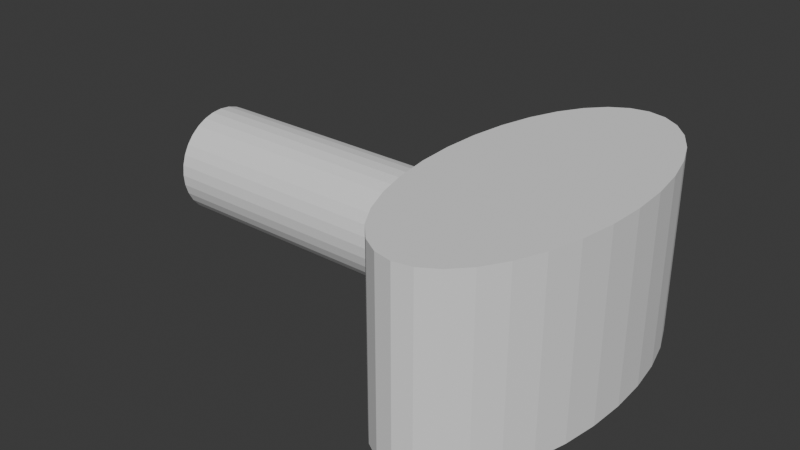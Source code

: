 # Source: strelec.blend  (saved by Blender 4.0.36; exported with 4.5.12 LTS)
import bpy
from mathutils import Matrix  # noqa: F401  (used for matrix-valued properties, if any)

bpy.ops.wm.read_factory_settings(use_empty=True)
scene = bpy.context.scene
scene.name = 'Scene'

# ---- collections
col_collection = bpy.data.collections.new('Collection'); scene.collection.children.link(col_collection)

# ---- world
world_world = bpy.data.worlds.new('World'); scene.world = world_world
world_world.use_nodes = True; world_world.node_tree.nodes.clear()
_N = world_world.node_tree.nodes; _L = world_world.node_tree.links
n0 = _N.new('ShaderNodeOutputWorld'); n0.name = 'World Output'; n0.location = (300, 300)
n1 = _N.new('ShaderNodeBackground'); n1.name = 'Background'; n1.location = (10, 300)
n1.inputs[0].default_value = (0.05088, 0.05088, 0.05088, 1.0)
_L.new(n1.outputs[0], n0.inputs[0])
n0.is_active_output = True
world_world.color = (0.05088, 0.05088, 0.05088)
world_world.use_sun_shadow = False
world_world.sun_shadow_jitter_overblur = 0.0

# ---- meshes
me_cylinder = bpy.data.meshes.new('Cylinder')
me_cylinder.from_pydata([(0.0, 1.0, -1.0), (0.0, 1.0, 1.0), (0.1951, 0.9808, -1.0), (0.1951, 0.9808, 1.0), (0.3827, 0.9239, -1.0), (0.3827, 0.9239, 1.0), (0.5556, 0.8315, -1.0), (0.5556, 0.8315, 1.0), (0.7071, 0.7071, -1.0), (0.7071, 0.7071, 1.0), (0.8315, 0.5556, -1.0), (0.8315, 0.5556, 1.0), (0.9239, 0.3827, -1.0), (0.9239, 0.3827, 1.0), (0.9808, 0.1951, -1.0), (0.9808, 0.1951, 1.0), (1.0, 0.0, -1.0), (1.0, 0.0, 1.0), (0.9808, -0.1951, -1.0), (0.9808, -0.1951, 1.0), (0.9239, -0.3827, -1.0), (0.9239, -0.3827, 1.0), (0.8315, -0.5556, -1.0), (0.8315, -0.5556, 1.0), (0.7071, -0.7071, -1.0), (0.7071, -0.7071, 1.0), (0.5556, -0.8315, -1.0), (0.5556, -0.8315, 1.0), (0.3827, -0.9239, -1.0), (0.3827, -0.9239, 1.0), (0.1951, -0.9808, -1.0), (0.1951, -0.9808, 1.0), (0.0, -1.0, -1.0), (0.0, -1.0, 1.0), (-0.1951, -0.9808, -1.0), (-0.1951, -0.9808, 1.0), (-0.3827, -0.9239, -1.0), (-0.3827, -0.9239, 1.0), (-0.5556, -0.8315, -1.0), (-0.5556, -0.8315, 1.0), (-0.7071, -0.7071, -1.0), (-0.7071, -0.7071, 1.0), (-0.8315, -0.5556, -1.0), (-0.8315, -0.5556, 1.0), (-0.9239, -0.3827, -1.0), (-0.9239, -0.3827, 1.0), (-0.9808, -0.1951, -1.0), (-0.9808, -0.1951, 1.0), (-1.0, 0.0, -1.0), (-1.0, 0.0, 1.0), (-0.9808, 0.1951, -1.0), (-0.9808, 0.1951, 1.0), (-0.9239, 0.3827, -1.0), (-0.9239, 0.3827, 1.0), (-0.8315, 0.5556, -1.0), (-0.8315, 0.5556, 1.0), (-0.7071, 0.7071, -1.0), (-0.7071, 0.7071, 1.0), (-0.5556, 0.8315, -1.0), (-0.5556, 0.8315, 1.0), (-0.3827, 0.9239, -1.0), (-0.3827, 0.9239, 1.0), (-0.1951, 0.9808, -1.0), (-0.1951, 0.9808, 1.0)], [], [(0, 1, 3, 2), (2, 3, 5, 4), (4, 5, 7, 6), (6, 7, 9, 8), (8, 9, 11, 10), (10, 11, 13, 12), (12, 13, 15, 14), (14, 15, 17, 16), (16, 17, 19, 18), (18, 19, 21, 20), (20, 21, 23, 22), (22, 23, 25, 24), (24, 25, 27, 26), (26, 27, 29, 28), (28, 29, 31, 30), (30, 31, 33, 32), (32, 33, 35, 34), (34, 35, 37, 36), (36, 37, 39, 38), (38, 39, 41, 40), (40, 41, 43, 42), (42, 43, 45, 44), (44, 45, 47, 46), (46, 47, 49, 48), (48, 49, 51, 50), (50, 51, 53, 52), (52, 53, 55, 54), (54, 55, 57, 56), (56, 57, 59, 58), (58, 59, 61, 60), (3, 1, 63, 61, 59, 57, 55, 53, 51, 49, 47, 45, 43, 41, 39, 37, 35, 33, 31, 29, 27, 25, 23, 21, 19, 17, 15, 13, 11, 9, 7, 5), (60, 61, 63, 62), (62, 63, 1, 0), (0, 2, 4, 6, 8, 10, 12, 14, 16, 18, 20, 22, 24, 26, 28, 30, 32, 34, 36, 38, 40, 42, 44, 46, 48, 50, 52, 54, 56, 58, 60, 62)])
_uv = me_cylinder.uv_layers.new(name='UVMap')
_uv.uv.foreach_set('vector', [1.0, 0.5, 1.0, 1.0, 0.9688, 1.0, 0.9688, 0.5, 0.9688, 0.5, 0.9688, 1.0, 0.9375, 1.0, 0.9375, 0.5, 0.9375, 0.5, 0.9375, 1.0, 0.9062, 1.0, 0.9062, 0.5, 0.9062, 0.5, 0.9062, 1.0, 0.875, 1.0, 0.875, 0.5, 0.875, 0.5, 0.875, 1.0, 0.8438, 1.0, 0.8438, 0.5, 0.8438, 0.5, 0.8438, 1.0, 0.8125, 1.0, 0.8125, 0.5, 0.8125, 0.5, 0.8125, 1.0, 0.7812, 1.0, 0.7812, 0.5, 0.7812, 0.5, 0.7812, 1.0, 0.75, 1.0, 0.75, 0.5, 0.75, 0.5, 0.75, 1.0, 0.7188, 1.0, 0.7188, 0.5, 0.7188, 0.5, 0.7188, 1.0, 0.6875, 1.0, 0.6875, 0.5, 0.6875, 0.5, 0.6875, 1.0, 0.6562, 1.0, 0.6562, 0.5, 0.6562, 0.5, 0.6562, 1.0, 0.625, 1.0, 0.625, 0.5, 0.625, 0.5, 0.625, 1.0, 0.5938, 1.0, 0.5938, 0.5, 0.5938, 0.5, 0.5938, 1.0, 0.5625, 1.0, 0.5625, 0.5, 0.5625, 0.5, 0.5625, 1.0, 0.5312, 1.0, 0.5312, 0.5, 0.5312, 0.5, 0.5312, 1.0, 0.5, 1.0, 0.5, 0.5, 0.5, 0.5, 0.5, 1.0, 0.4688, 1.0, 0.4688, 0.5, 0.4688, 0.5, 0.4688, 1.0, 0.4375, 1.0, 0.4375, 0.5, 0.4375, 0.5, 0.4375, 1.0, 0.4062, 1.0, 0.4062, 0.5, 0.4062, 0.5, 0.4062, 1.0, 0.375, 1.0, 0.375, 0.5, 0.375, 0.5, 0.375, 1.0, 0.3438, 1.0, 0.3438, 0.5, 0.3438, 0.5, 0.3438, 1.0, 0.3125, 1.0, 0.3125, 0.5, 0.3125, 0.5, 0.3125, 1.0, 0.2812, 1.0, 0.2812, 0.5, 0.2812, 0.5, 0.2812, 1.0, 0.25, 1.0, 0.25, 0.5, 0.25, 0.5, 0.25, 1.0, 0.2188, 1.0, 0.2188, 0.5, 0.2188, 0.5, 0.2188, 1.0, 0.1875, 1.0, 0.1875, 0.5, 0.1875, 0.5, 0.1875, 1.0, 0.1562, 1.0, 0.1562, 0.5, 0.1562, 0.5, 0.1562, 1.0, 0.125, 1.0, 0.125, 0.5, 0.125, 0.5, 0.125, 1.0, 0.09375, 1.0, 0.09375, 0.5, 0.09375, 0.5, 0.09375, 1.0, 0.0625, 1.0, 0.0625, 0.5, 0.2968, 0.4854, 0.25, 0.49, 0.2032, 0.4854, 0.1582, 0.4717, 0.1167, 0.4496, 0.08029, 0.4197, 0.05045, 0.3833, 0.02827, 0.3418, 0.01461, 0.2968, 0.01, 0.25, 0.01461, 0.2032, 0.02827, 0.1582, 0.05045, 0.1167, 0.08029, 0.08029, 0.1167, 0.05045, 0.1582, 0.02827, 0.2032, 0.01461, 0.25, 0.01, 0.2968, 0.01461, 0.3418, 0.02827, 0.3833, 0.05045, 0.4197, 0.08029, 0.4496, 0.1167, 0.4717, 0.1582, 0.4854, 0.2032, 0.49, 0.25, 0.4854, 0.2968, 0.4717, 0.3418, 0.4496, 0.3833, 0.4197, 0.4197, 0.3833, 0.4496, 0.3418, 0.4717, 0.0625, 0.5, 0.0625, 1.0, 0.03125, 1.0, 0.03125, 0.5, 0.03125, 0.5, 0.03125, 1.0, 0.0, 1.0, 0.0, 0.5, 0.75, 0.49, 0.7968, 0.4854, 0.8418, 0.4717, 0.8833, 0.4496, 0.9197, 0.4197, 0.9496, 0.3833, 0.9717, 0.3418, 0.9854, 0.2968, 0.99, 0.25, 0.9854, 0.2032, 0.9717, 0.1582, 0.9496, 0.1167, 0.9197, 0.08029, 0.8833, 0.05045, 0.8418, 0.02827, 0.7968, 0.01461, 0.75, 0.01, 0.7032, 0.01461, 0.6582, 0.02827, 0.6167, 0.05045, 0.5803, 0.08029, 0.5504, 0.1167, 0.5283, 0.1582, 0.5146, 0.2032, 0.51, 0.25, 0.5146, 0.2968, 0.5283, 0.3418, 0.5504, 0.3833, 0.5803, 0.4197, 0.6167, 0.4496, 0.6582, 0.4717, 0.7032, 0.4854])
me_cylinder.update()
me_cylinder_001 = bpy.data.meshes.new('Cylinder.001')
me_cylinder_001.from_pydata([(0.0, 1.0, -1.0), (0.0, 1.0, 1.0), (0.1951, 0.9808, -1.0), (0.1951, 0.9808, 1.0), (0.3827, 0.9239, -1.0), (0.3827, 0.9239, 1.0), (0.5556, 0.8315, -1.0), (0.5556, 0.8315, 1.0), (0.7071, 0.7071, -1.0), (0.7071, 0.7071, 1.0), (0.8315, 0.5556, -1.0), (0.8315, 0.5556, 1.0), (0.9239, 0.3827, -1.0), (0.9239, 0.3827, 1.0), (0.9808, 0.1951, -1.0), (0.9808, 0.1951, 1.0), (1.0, 0.0, -1.0), (1.0, 0.0, 1.0), (0.9808, -0.1951, -1.0), (0.9808, -0.1951, 1.0), (0.9239, -0.3827, -1.0), (0.9239, -0.3827, 1.0), (0.8315, -0.5556, -1.0), (0.8315, -0.5556, 1.0), (0.7071, -0.7071, -1.0), (0.7071, -0.7071, 1.0), (0.5556, -0.8315, -1.0), (0.5556, -0.8315, 1.0), (0.3827, -0.9239, -1.0), (0.3827, -0.9239, 1.0), (0.1951, -0.9808, -1.0), (0.1951, -0.9808, 1.0), (0.0, -1.0, -1.0), (0.0, -1.0, 1.0), (-0.1951, -0.9808, -1.0), (-0.1951, -0.9808, 1.0), (-0.3827, -0.9239, -1.0), (-0.3827, -0.9239, 1.0), (-0.5556, -0.8315, -1.0), (-0.5556, -0.8315, 1.0), (-0.7071, -0.7071, -1.0), (-0.7071, -0.7071, 1.0), (-0.8315, -0.5556, -1.0), (-0.8315, -0.5556, 1.0), (-0.9239, -0.3827, -1.0), (-0.9239, -0.3827, 1.0), (-0.9808, -0.1951, -1.0), (-0.9808, -0.1951, 1.0), (-1.0, 0.0, -1.0), (-1.0, 0.0, 1.0), (-0.9808, 0.1951, -1.0), (-0.9808, 0.1951, 1.0), (-0.9239, 0.3827, -1.0), (-0.9239, 0.3827, 1.0), (-0.8315, 0.5556, -1.0), (-0.8315, 0.5556, 1.0), (-0.7071, 0.7071, -1.0), (-0.7071, 0.7071, 1.0), (-0.5556, 0.8315, -1.0), (-0.5556, 0.8315, 1.0), (-0.3827, 0.9239, -1.0), (-0.3827, 0.9239, 1.0), (-0.1951, 0.9808, -1.0), (-0.1951, 0.9808, 1.0)], [], [(0, 1, 3, 2), (2, 3, 5, 4), (4, 5, 7, 6), (6, 7, 9, 8), (8, 9, 11, 10), (10, 11, 13, 12), (12, 13, 15, 14), (14, 15, 17, 16), (16, 17, 19, 18), (18, 19, 21, 20), (20, 21, 23, 22), (22, 23, 25, 24), (24, 25, 27, 26), (26, 27, 29, 28), (28, 29, 31, 30), (30, 31, 33, 32), (32, 33, 35, 34), (34, 35, 37, 36), (36, 37, 39, 38), (38, 39, 41, 40), (40, 41, 43, 42), (42, 43, 45, 44), (44, 45, 47, 46), (46, 47, 49, 48), (48, 49, 51, 50), (50, 51, 53, 52), (52, 53, 55, 54), (54, 55, 57, 56), (56, 57, 59, 58), (58, 59, 61, 60), (3, 1, 63, 61, 59, 57, 55, 53, 51, 49, 47, 45, 43, 41, 39, 37, 35, 33, 31, 29, 27, 25, 23, 21, 19, 17, 15, 13, 11, 9, 7, 5), (60, 61, 63, 62), (62, 63, 1, 0), (0, 2, 4, 6, 8, 10, 12, 14, 16, 18, 20, 22, 24, 26, 28, 30, 32, 34, 36, 38, 40, 42, 44, 46, 48, 50, 52, 54, 56, 58, 60, 62)])
_uv = me_cylinder_001.uv_layers.new(name='UVMap')
_uv.uv.foreach_set('vector', [1.0, 0.5, 1.0, 1.0, 0.9688, 1.0, 0.9688, 0.5, 0.9688, 0.5, 0.9688, 1.0, 0.9375, 1.0, 0.9375, 0.5, 0.9375, 0.5, 0.9375, 1.0, 0.9062, 1.0, 0.9062, 0.5, 0.9062, 0.5, 0.9062, 1.0, 0.875, 1.0, 0.875, 0.5, 0.875, 0.5, 0.875, 1.0, 0.8438, 1.0, 0.8438, 0.5, 0.8438, 0.5, 0.8438, 1.0, 0.8125, 1.0, 0.8125, 0.5, 0.8125, 0.5, 0.8125, 1.0, 0.7812, 1.0, 0.7812, 0.5, 0.7812, 0.5, 0.7812, 1.0, 0.75, 1.0, 0.75, 0.5, 0.75, 0.5, 0.75, 1.0, 0.7188, 1.0, 0.7188, 0.5, 0.7188, 0.5, 0.7188, 1.0, 0.6875, 1.0, 0.6875, 0.5, 0.6875, 0.5, 0.6875, 1.0, 0.6562, 1.0, 0.6562, 0.5, 0.6562, 0.5, 0.6562, 1.0, 0.625, 1.0, 0.625, 0.5, 0.625, 0.5, 0.625, 1.0, 0.5938, 1.0, 0.5938, 0.5, 0.5938, 0.5, 0.5938, 1.0, 0.5625, 1.0, 0.5625, 0.5, 0.5625, 0.5, 0.5625, 1.0, 0.5312, 1.0, 0.5312, 0.5, 0.5312, 0.5, 0.5312, 1.0, 0.5, 1.0, 0.5, 0.5, 0.5, 0.5, 0.5, 1.0, 0.4688, 1.0, 0.4688, 0.5, 0.4688, 0.5, 0.4688, 1.0, 0.4375, 1.0, 0.4375, 0.5, 0.4375, 0.5, 0.4375, 1.0, 0.4062, 1.0, 0.4062, 0.5, 0.4062, 0.5, 0.4062, 1.0, 0.375, 1.0, 0.375, 0.5, 0.375, 0.5, 0.375, 1.0, 0.3438, 1.0, 0.3438, 0.5, 0.3438, 0.5, 0.3438, 1.0, 0.3125, 1.0, 0.3125, 0.5, 0.3125, 0.5, 0.3125, 1.0, 0.2812, 1.0, 0.2812, 0.5, 0.2812, 0.5, 0.2812, 1.0, 0.25, 1.0, 0.25, 0.5, 0.25, 0.5, 0.25, 1.0, 0.2188, 1.0, 0.2188, 0.5, 0.2188, 0.5, 0.2188, 1.0, 0.1875, 1.0, 0.1875, 0.5, 0.1875, 0.5, 0.1875, 1.0, 0.1562, 1.0, 0.1562, 0.5, 0.1562, 0.5, 0.1562, 1.0, 0.125, 1.0, 0.125, 0.5, 0.125, 0.5, 0.125, 1.0, 0.09375, 1.0, 0.09375, 0.5, 0.09375, 0.5, 0.09375, 1.0, 0.0625, 1.0, 0.0625, 0.5, 0.2968, 0.4854, 0.25, 0.49, 0.2032, 0.4854, 0.1582, 0.4717, 0.1167, 0.4496, 0.08029, 0.4197, 0.05045, 0.3833, 0.02827, 0.3418, 0.01461, 0.2968, 0.01, 0.25, 0.01461, 0.2032, 0.02827, 0.1582, 0.05045, 0.1167, 0.08029, 0.08029, 0.1167, 0.05045, 0.1582, 0.02827, 0.2032, 0.01461, 0.25, 0.01, 0.2968, 0.01461, 0.3418, 0.02827, 0.3833, 0.05045, 0.4197, 0.08029, 0.4496, 0.1167, 0.4717, 0.1582, 0.4854, 0.2032, 0.49, 0.25, 0.4854, 0.2968, 0.4717, 0.3418, 0.4496, 0.3833, 0.4197, 0.4197, 0.3833, 0.4496, 0.3418, 0.4717, 0.0625, 0.5, 0.0625, 1.0, 0.03125, 1.0, 0.03125, 0.5, 0.03125, 0.5, 0.03125, 1.0, 0.0, 1.0, 0.0, 0.5, 0.75, 0.49, 0.7968, 0.4854, 0.8418, 0.4717, 0.8833, 0.4496, 0.9197, 0.4197, 0.9496, 0.3833, 0.9717, 0.3418, 0.9854, 0.2968, 0.99, 0.25, 0.9854, 0.2032, 0.9717, 0.1582, 0.9496, 0.1167, 0.9197, 0.08029, 0.8833, 0.05045, 0.8418, 0.02827, 0.7968, 0.01461, 0.75, 0.01, 0.7032, 0.01461, 0.6582, 0.02827, 0.6167, 0.05045, 0.5803, 0.08029, 0.5504, 0.1167, 0.5283, 0.1582, 0.5146, 0.2032, 0.51, 0.25, 0.5146, 0.2968, 0.5283, 0.3418, 0.5504, 0.3833, 0.5803, 0.4197, 0.6167, 0.4496, 0.6582, 0.4717, 0.7032, 0.4854])
me_cylinder_001.update()

# ---- objects
ob_cylinder = bpy.data.objects.new('Cylinder', me_cylinder)
ob_cylinder_001 = bpy.data.objects.new('Cylinder.001', me_cylinder_001)

# ---- transforms, parenting, visibility, modifiers, constraints
ob_cylinder.location = (-1.073, -1.448e-07, 0.0)
ob_cylinder.rotation_euler = (0.0, 1.571, 0.0)
ob_cylinder.scale = (0.3, 0.3, 1.0)
ob_cylinder_001.location = (0.0, -1.448e-07, 0.0)
ob_cylinder_001.scale = (0.5, 1.0, 0.5)

# ---- collection membership
col_collection.objects.link(ob_cylinder)
col_collection.objects.link(ob_cylinder_001)

# ---- scene / render settings (as saved in the file)
scene.frame_start = 1; scene.frame_end = 250; scene.frame_set(1)
scene.render.engine = 'BLENDER_EEVEE_NEXT'
scene.cycles.sampling_pattern = 'TABULATED_SOBOL'
bpy.context.view_layer.update()

# ---- added for rendering (the .blend has no active camera and no usable light): camera, sun
cam_auto = bpy.data.cameras.new('AutoCamera')
cam_auto.lens = 50.0
cam_auto.sensor_width = 36.0
cam_auto.clip_end = 1000.0
ob_auto_camera = bpy.data.objects.new('AutoCamera', cam_auto)
scene.collection.objects.link(ob_auto_camera)
ob_auto_camera.location = (2.36738, -3.7844, 2.52293)
ob_auto_camera.rotation_euler = (1.09748, -7.21219e-08, 0.694738)
scene.camera = ob_auto_camera
light_auto_sun = bpy.data.lights.new('AutoSun', 'SUN')
light_auto_sun.energy = 3.0
light_auto_sun.angle = 0.0523599
ob_auto_sun = bpy.data.objects.new('AutoSun', light_auto_sun)
scene.collection.objects.link(ob_auto_sun)
ob_auto_sun.rotation_euler = (0.872665, 0.174533, 0.523599)
bpy.context.view_layer.update()
